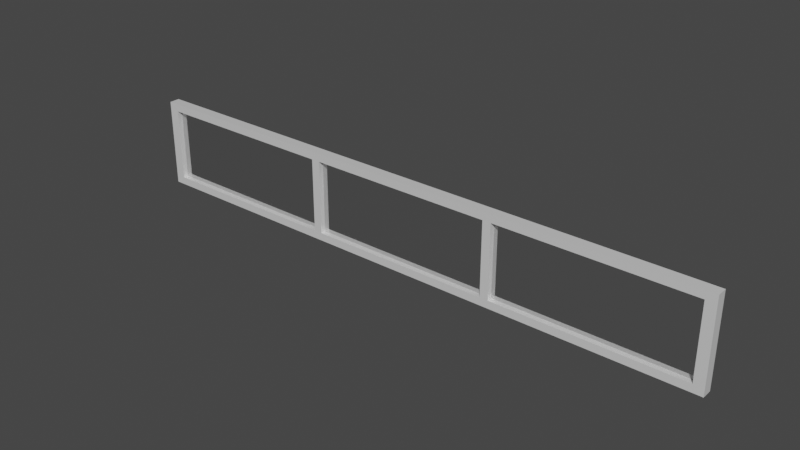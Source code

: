 # Source: Windows_Up.blend  (saved by Blender 3.4.6; exported with 4.5.12 LTS)
import bpy
from mathutils import Matrix  # noqa: F401  (used for matrix-valued properties, if any)

bpy.ops.wm.read_factory_settings(use_empty=True)
scene = bpy.context.scene
scene.name = 'Scene'

# ---- materials (node trees are filled in below, after node groups)
mat_windows_up = bpy.data.materials.new('Windows UP')
mat_windows_up.use_transparent_shadow = False
mat_windows_up.roughness = 0.5
mat_glass_windows = bpy.data.materials.new('Glass Windows')
mat_glass_windows.surface_render_method = 'BLENDED'
mat_glass_windows.blend_method = 'BLEND'

# ---- material node trees
mat_windows_up.use_nodes = True; mat_windows_up.node_tree.nodes.clear()
_N = mat_windows_up.node_tree.nodes; _L = mat_windows_up.node_tree.links
n0 = _N.new('ShaderNodeBsdfPrincipled'); n0.name = 'Principled BSDF'; n0.location = (10, 300)
n0.distribution = 'GGX'
n0.subsurface_method = 'RANDOM_WALK_SKIN'
n0.inputs[1].default_value = 0.1654
n0.inputs[2].default_value = 0.3425
n0.inputs[3].default_value = 1.45
n0.inputs[27].default_value = (0.0, 0.0, 0.0, 1.0)
n0.inputs[28].default_value = 1.0
n1 = _N.new('ShaderNodeNormalMap'); n1.name = 'Normal Map'; n1.location = (-300, -300)
n1.label = 'Normal/Map'
n1.inputs[0].default_value = 0.0
n2 = _N.new('ShaderNodeOutputMaterial'); n2.name = 'Material Output'; n2.location = (300, 300)
_L.new(n0.outputs[0], n2.inputs[0])
_L.new(n1.outputs[0], n0.inputs[5])
n2.is_active_output = True
mat_glass_windows.use_nodes = True; mat_glass_windows.node_tree.nodes.clear()
_N = mat_glass_windows.node_tree.nodes; _L = mat_glass_windows.node_tree.links
n0 = _N.new('ShaderNodeOutputMaterial'); n0.name = 'Material Output'; n0.location = (781, 313)
n1 = _N.new('ShaderNodeLayerWeight'); n1.name = 'Layer Weight'; n1.location = (-86, 427)
n2 = _N.new('ShaderNodeBsdfAnisotropic'); n2.name = 'Glossy BSDF'; n2.location = (86, 35)
n2.distribution = 'GGX'
n2.inputs[1].default_value = 0.1064
n3 = _N.new('ShaderNodeBsdfTransparent'); n3.name = 'Transparent BSDF'; n3.location = (-112, 248)
n4 = _N.new('ShaderNodeMixShader'); n4.name = 'Mix Shader'; n4.location = (534, 287)
n5 = _N.new('ShaderNodeRGBCurve'); n5.name = 'RGB Curves'; n5.location = (192, 591)
_c = n5.mapping.curves[3]
while len(_c.points) > 2: _c.points.remove(_c.points[-1])
_c.points[0].location = (0.0, 0.0); _c.points[0].handle_type = 'AUTO'
_c.points[1].location = (0.56364, 0.4875); _c.points[1].handle_type = 'AUTO'
_p = _c.points.new(1.0, 1.0); _p.handle_type = 'AUTO'
n5.mapping.update()
_L.new(n1.outputs[1], n5.inputs[1])
_L.new(n3.outputs[0], n4.inputs[1])
_L.new(n2.outputs[0], n4.inputs[2])
_L.new(n5.outputs[0], n4.inputs[0])
_L.new(n4.outputs[0], n0.inputs[0])
n0.is_active_output = True

# ---- world
world_world = bpy.data.worlds.new('World'); scene.world = world_world
world_world.use_nodes = True; world_world.node_tree.nodes.clear()
_N = world_world.node_tree.nodes; _L = world_world.node_tree.links
n0 = _N.new('ShaderNodeOutputWorld'); n0.name = 'World Output'; n0.location = (300, 300)
n1 = _N.new('ShaderNodeBackground'); n1.name = 'Background'; n1.location = (10, 300)
n1.inputs[0].default_value = (0.05088, 0.05088, 0.05088, 1.0)
_L.new(n1.outputs[0], n0.inputs[0])
n0.is_active_output = True
world_world.color = (0.05088, 0.05088, 0.05088)
world_world.use_sun_shadow = False
world_world.sun_shadow_jitter_overblur = 0.0

# ---- meshes
me_cube = bpy.data.meshes.new('Cube')
me_cube.from_pydata([(-0.9721, 0.01766, -0.1236), (-0.9721, 0.01766, 0.1236), (0.9721, 0.01766, -0.1236), (0.9721, 0.01766, 0.1236), (-1.006, 0.0, -0.1497), (-1.006, 0.0, 0.1497), (1.006, 0.0, -0.1497), (1.006, 0.0, 0.1497), (-1.006, 0.01766, 0.1497), (-1.006, 0.01766, -0.1497), (1.006, 0.01766, -0.1497), (1.006, 0.01766, 0.1497), (0.31, 0.0, 0.1236), (0.31, 0.0, -0.1236), (0.3381, 0.0, -0.1236), (0.3381, 0.0, 0.1236), (-0.3381, 0.0, 0.1236), (-0.3381, 0.0, -0.1236), (-0.31, 0.0, -0.1236), (-0.31, 0.0, 0.1236), (0.9721, 0.0, -0.1236), (0.9721, 0.0, 0.1236), (-0.9721, 0.0, -0.1236), (-0.9721, 0.0, 0.1236), (0.3494, 0.01766, -0.1497), (0.3214, 0.01766, -0.1497), (-0.3214, 0.01766, -0.1497), (-0.3494, 0.01766, -0.1497), (-0.3494, 0.01766, 0.1497), (-0.3214, 0.01766, 0.1497), (0.3214, 0.01766, 0.1497), (0.3494, 0.01766, 0.1497), (-0.3214, 0.0, 0.1497), (-0.3494, 0.0, 0.1497), (0.3494, 0.0, 0.1497), (0.3214, 0.0, 0.1497), (0.3214, 0.0, -0.1497), (0.3494, 0.0, -0.1497), (-0.3494, 0.0, -0.1497), (-0.3214, 0.0, -0.1497), (0.31, 0.01766, -0.1236), (0.3381, 0.01766, -0.1236), (-0.3381, 0.01766, -0.1236), (-0.31, 0.01766, -0.1236), (-0.31, 0.01766, 0.1236), (-0.3381, 0.01766, 0.1236), (0.3381, 0.01766, 0.1236), (0.31, 0.01766, 0.1236), (-0.9721, -0.01766, -0.1236), (-0.9721, -0.01766, 0.1236), (0.9721, -0.01766, -0.1236), (0.9721, -0.01766, 0.1236), (-1.006, -0.01766, 0.1497), (-1.006, -0.01766, -0.1497), (1.006, -0.01766, -0.1497), (1.006, -0.01766, 0.1497), (0.3494, -0.01766, -0.1497), (0.3214, -0.01766, -0.1497), (-0.3214, -0.01766, -0.1497), (-0.3494, -0.01766, -0.1497), (-0.3494, -0.01766, 0.1497), (-0.3214, -0.01766, 0.1497), (0.3214, -0.01766, 0.1497), (0.3494, -0.01766, 0.1497), (0.31, -0.01766, -0.1236), (0.3381, -0.01766, -0.1236), (-0.3381, -0.01766, -0.1236), (-0.31, -0.01766, -0.1236), (-0.31, -0.01766, 0.1236), (-0.3381, -0.01766, 0.1236), (0.3381, -0.01766, 0.1236), (0.31, -0.01766, 0.1236)], [], [(4, 5, 8, 9), (42, 0, 22, 17), (47, 44, 29, 30), (43, 40, 25, 26), (10, 11, 7, 6), (1, 0, 9, 8), (26, 25, 36, 39), (30, 29, 32, 35), (2, 3, 11, 10), (45, 42, 17, 16), (11, 31, 34, 7), (45, 1, 8, 28), (9, 27, 38, 4), (0, 42, 27, 9), (24, 10, 6, 37), (3, 46, 31, 11), (28, 8, 5, 33), (18, 19, 12, 13), (44, 47, 12, 19), (47, 30, 31, 46), (45, 28, 29, 44), (43, 26, 27, 42), (41, 24, 25, 40), (26, 39, 38, 27), (24, 37, 36, 25), (30, 35, 34, 31), (28, 33, 32, 29), (44, 43, 42, 45), (46, 41, 40, 47), (41, 2, 10, 24), (14, 15, 21, 20), (22, 23, 16, 17), (41, 46, 15, 14), (40, 43, 18, 13), (1, 45, 16, 23), (3, 2, 20, 21), (47, 40, 13, 12), (0, 1, 23, 22), (43, 44, 19, 18), (46, 3, 21, 15), (2, 41, 14, 20), (4, 53, 52, 5), (66, 17, 22, 48), (71, 62, 61, 68), (67, 58, 57, 64), (54, 6, 7, 55), (49, 52, 53, 48), (58, 39, 36, 57), (62, 35, 32, 61), (50, 54, 55, 51), (69, 16, 17, 66), (55, 7, 34, 63), (69, 60, 52, 49), (53, 4, 38, 59), (48, 53, 59, 66), (56, 37, 6, 54), (51, 55, 63, 70), (60, 33, 5, 52), (68, 19, 12, 71), (71, 70, 63, 62), (69, 68, 61, 60), (67, 66, 59, 58), (65, 64, 57, 56), (58, 59, 38, 39), (56, 57, 36, 37), (62, 63, 34, 35), (60, 61, 32, 33), (68, 69, 66, 67), (70, 71, 64, 65), (65, 56, 54, 50), (65, 14, 15, 70), (64, 13, 18, 67), (49, 23, 16, 69), (51, 21, 20, 50), (71, 12, 13, 64), (48, 22, 23, 49), (67, 18, 19, 68), (70, 15, 21, 51), (50, 20, 14, 65)])
me_cube.polygons.foreach_set('material_index', [0, 0, 0, 0, 0, 0, 0, 0, 0, 0, 0, 0, 0, 0, 0, 0, 0, 1, 0, 0, 0, 0, 0, 0, 0, 0, 0, 0, 0, 0, 1, 1, 0, 0, 0, 0, 0, 0, 0, 0, 0, 0, 0, 0, 0, 0, 0, 0, 0, 0, 0, 0, 0, 0, 0, 0, 0, 0, 0, 0, 0, 0, 0, 0, 0, 0, 0, 0, 0, 0, 0, 0, 0, 0, 0, 0, 0, 0, 0])
_uv = me_cube.uv_layers.new(name='UVMap')
_uv.uv.foreach_set('vector', [0.375, 0.125, 0.625, 0.125, 0.625, 0.25, 0.375, 0.25, 0.3959, 0.3326, 0.3959, 0.2531, 0.3959, 0.2531, 0.3959, 0.3326, 0.6041, 0.4139, 0.6041, 0.3361, 0.625, 0.3351, 0.625, 0.4149, 0.3959, 0.3361, 0.3959, 0.4139, 0.375, 0.4149, 0.375, 0.3351, 0.375, 0.5, 0.625, 0.5, 0.625, 0.625, 0.375, 0.625, 0.6041, 0.2531, 0.3959, 0.2531, 0.375, 0.25, 0.625, 0.25, 0.2101, 0.5, 0.2899, 0.5, 0.2899, 0.625, 0.2101, 0.625, 0.7101, 0.5, 0.7899, 0.5, 0.7899, 0.625, 0.7101, 0.625, 0.3959, 0.4969, 0.6041, 0.4969, 0.625, 0.5, 0.375, 0.5, 0.6041, 0.3326, 0.3959, 0.3326, 0.3959, 0.3326, 0.6041, 0.3326, 0.625, 0.5, 0.7066, 0.5, 0.7066, 0.625, 0.625, 0.625, 0.6041, 0.3326, 0.6041, 0.2531, 0.625, 0.25, 0.625, 0.3316, 0.125, 0.5, 0.2066, 0.5, 0.2066, 0.625, 0.125, 0.625, 0.3959, 0.2531, 0.3959, 0.3326, 0.375, 0.3316, 0.375, 0.25, 0.2934, 0.5, 0.375, 0.5, 0.375, 0.625, 0.2934, 0.625, 0.6041, 0.4969, 0.6041, 0.4174, 0.625, 0.4184, 0.625, 0.5, 0.7934, 0.5, 0.875, 0.5, 0.875, 0.625, 0.7934, 0.625, 0.3959, 0.3361, 0.6041, 0.3361, 0.6041, 0.4139, 0.3959, 0.4139, 0.6041, 0.3361, 0.6041, 0.4139, 0.6041, 0.4139, 0.6041, 0.3361, 0.6041, 0.4139, 0.625, 0.4149, 0.625, 0.4184, 0.6041, 0.4174, 0.6041, 0.3326, 0.625, 0.3316, 0.625, 0.3351, 0.6041, 0.3361, 0.3959, 0.3361, 0.375, 0.3351, 0.375, 0.3316, 0.3959, 0.3326, 0.3959, 0.4174, 0.375, 0.4184, 0.375, 0.4149, 0.3959, 0.4139, 0.2101, 0.5, 0.2101, 0.625, 0.2066, 0.625, 0.2066, 0.5, 0.2934, 0.5, 0.2934, 0.625, 0.2899, 0.625, 0.2899, 0.5, 0.7101, 0.5, 0.7101, 0.625, 0.7066, 0.625, 0.7066, 0.5, 0.7934, 0.5, 0.7934, 0.625, 0.7899, 0.625, 0.7899, 0.5, 0.6041, 0.3361, 0.3959, 0.3361, 0.3959, 0.3326, 0.6041, 0.3326, 0.6041, 0.4174, 0.3959, 0.4174, 0.3959, 0.4139, 0.6041, 0.4139, 0.3959, 0.4174, 0.3959, 0.4969, 0.375, 0.5, 0.375, 0.4184, 0.3959, 0.4174, 0.6041, 0.4174, 0.6041, 0.4969, 0.3959, 0.4969, 0.3959, 0.2531, 0.6041, 0.2531, 0.6041, 0.3326, 0.3959, 0.3326, 0.3959, 0.4174, 0.6041, 0.4174, 0.6041, 0.4174, 0.3959, 0.4174, 0.3959, 0.4139, 0.3959, 0.3361, 0.3959, 0.3361, 0.3959, 0.4139, 0.6041, 0.2531, 0.6041, 0.3326, 0.6041, 0.3326, 0.6041, 0.2531, 0.6041, 0.4969, 0.3959, 0.4969, 0.3959, 0.4969, 0.6041, 0.4969, 0.6041, 0.4139, 0.3959, 0.4139, 0.3959, 0.4139, 0.6041, 0.4139, 0.3959, 0.2531, 0.6041, 0.2531, 0.6041, 0.2531, 0.3959, 0.2531, 0.3959, 0.3361, 0.6041, 0.3361, 0.6041, 0.3361, 0.3959, 0.3361, 0.6041, 0.4174, 0.6041, 0.4969, 0.6041, 0.4969, 0.6041, 0.4174, 0.3959, 0.4969, 0.3959, 0.4174, 0.3959, 0.4174, 0.3959, 0.4969, 0.375, 0.125, 0.375, 0.25, 0.625, 0.25, 0.625, 0.125, 0.3959, 0.3326, 0.3959, 0.3326, 0.3959, 0.2531, 0.3959, 0.2531, 0.6041, 0.4139, 0.625, 0.4149, 0.625, 0.3351, 0.6041, 0.3361, 0.3959, 0.3361, 0.375, 0.3351, 0.375, 0.4149, 0.3959, 0.4139, 0.375, 0.5, 0.375, 0.625, 0.625, 0.625, 0.625, 0.5, 0.6041, 0.2531, 0.625, 0.25, 0.375, 0.25, 0.3959, 0.2531, 0.2101, 0.5, 0.2101, 0.625, 0.2899, 0.625, 0.2899, 0.5, 0.7101, 0.5, 0.7101, 0.625, 0.7899, 0.625, 0.7899, 0.5, 0.3959, 0.4969, 0.375, 0.5, 0.625, 0.5, 0.6041, 0.4969, 0.6041, 0.3326, 0.6041, 0.3326, 0.3959, 0.3326, 0.3959, 0.3326, 0.625, 0.5, 0.625, 0.625, 0.7066, 0.625, 0.7066, 0.5, 0.6041, 0.3326, 0.625, 0.3316, 0.625, 0.25, 0.6041, 0.2531, 0.125, 0.5, 0.125, 0.625, 0.2066, 0.625, 0.2066, 0.5, 0.3959, 0.2531, 0.375, 0.25, 0.375, 0.3316, 0.3959, 0.3326, 0.2934, 0.5, 0.2934, 0.625, 0.375, 0.625, 0.375, 0.5, 0.6041, 0.4969, 0.625, 0.5, 0.625, 0.4184, 0.6041, 0.4174, 0.7934, 0.5, 0.7934, 0.625, 0.875, 0.625, 0.875, 0.5, 0.6041, 0.3361, 0.6041, 0.3361, 0.6041, 0.4139, 0.6041, 0.4139, 0.6041, 0.4139, 0.6041, 0.4174, 0.625, 0.4184, 0.625, 0.4149, 0.6041, 0.3326, 0.6041, 0.3361, 0.625, 0.3351, 0.625, 0.3316, 0.3959, 0.3361, 0.3959, 0.3326, 0.375, 0.3316, 0.375, 0.3351, 0.3959, 0.4174, 0.3959, 0.4139, 0.375, 0.4149, 0.375, 0.4184, 0.2101, 0.5, 0.2066, 0.5, 0.2066, 0.625, 0.2101, 0.625, 0.2934, 0.5, 0.2899, 0.5, 0.2899, 0.625, 0.2934, 0.625, 0.7101, 0.5, 0.7066, 0.5, 0.7066, 0.625, 0.7101, 0.625, 0.7934, 0.5, 0.7899, 0.5, 0.7899, 0.625, 0.7934, 0.625, 0.6041, 0.3361, 0.6041, 0.3326, 0.3959, 0.3326, 0.3959, 0.3361, 0.6041, 0.4174, 0.6041, 0.4139, 0.3959, 0.4139, 0.3959, 0.4174, 0.3959, 0.4174, 0.375, 0.4184, 0.375, 0.5, 0.3959, 0.4969, 0.3959, 0.4174, 0.3959, 0.4174, 0.6041, 0.4174, 0.6041, 0.4174, 0.3959, 0.4139, 0.3959, 0.4139, 0.3959, 0.3361, 0.3959, 0.3361, 0.6041, 0.2531, 0.6041, 0.2531, 0.6041, 0.3326, 0.6041, 0.3326, 0.6041, 0.4969, 0.6041, 0.4969, 0.3959, 0.4969, 0.3959, 0.4969, 0.6041, 0.4139, 0.6041, 0.4139, 0.3959, 0.4139, 0.3959, 0.4139, 0.3959, 0.2531, 0.3959, 0.2531, 0.6041, 0.2531, 0.6041, 0.2531, 0.3959, 0.3361, 0.3959, 0.3361, 0.6041, 0.3361, 0.6041, 0.3361, 0.6041, 0.4174, 0.6041, 0.4174, 0.6041, 0.4969, 0.6041, 0.4969, 0.3959, 0.4969, 0.3959, 0.4969, 0.3959, 0.4174, 0.3959, 0.4174])
me_cube.materials.append(mat_windows_up)
me_cube.materials.append(mat_glass_windows)
me_cube.update()

# ---- objects
ob_cube = bpy.data.objects.new('Cube', me_cube)

# ---- transforms, parenting, visibility, modifiers, constraints
ob_cube.location = (0.0, 0.0, 0.0)

# ---- collection membership
scene.collection.objects.link(ob_cube)

# ---- scene / render settings (as saved in the file)
scene.frame_start = 1; scene.frame_end = 250; scene.frame_set(1)
scene.render.engine = 'BLENDER_EEVEE_NEXT'
scene.render.use_motion_blur = True
scene.render.use_border = True
scene.cycles.shading_system = True
scene.cycles.sampling_pattern = 'TABULATED_SOBOL'
scene.cycles.use_light_tree = False
scene.eevee.use_gtao = True
scene.eevee.use_raytracing = True
scene.view_settings.view_transform = 'Filmic'
bpy.context.view_layer.update()

# ---- added for rendering (the .blend has no active camera and no usable light): camera, sun
cam_auto = bpy.data.cameras.new('AutoCamera')
cam_auto.lens = 50.0
cam_auto.sensor_width = 36.0
cam_auto.clip_end = 1000.0
ob_auto_camera = bpy.data.objects.new('AutoCamera', cam_auto)
scene.collection.objects.link(ob_auto_camera)
ob_auto_camera.location = (1.88261, -2.25913, 1.50609)
ob_auto_camera.rotation_euler = (1.09748, -7.21219e-08, 0.694738)
scene.camera = ob_auto_camera
light_auto_sun = bpy.data.lights.new('AutoSun', 'SUN')
light_auto_sun.energy = 3.0
light_auto_sun.angle = 0.0523599
ob_auto_sun = bpy.data.objects.new('AutoSun', light_auto_sun)
scene.collection.objects.link(ob_auto_sun)
ob_auto_sun.rotation_euler = (0.872665, 0.174533, 0.523599)
bpy.context.view_layer.update()
